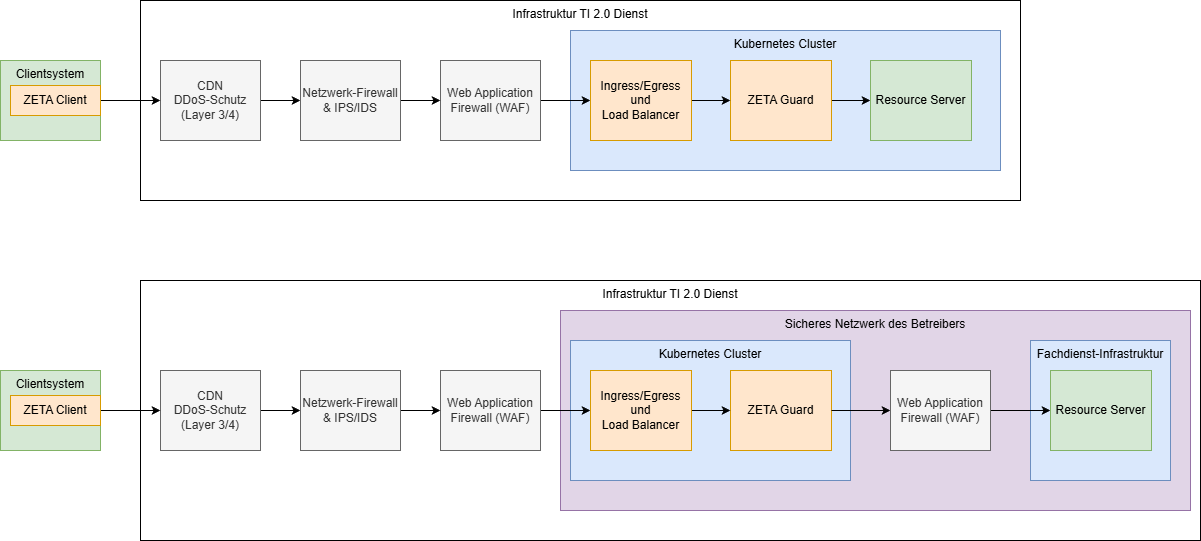

The diagram above was exported from draw.io. Its source (the exported page's mxGraphModel, read from the mxfile embedded in the PNG):
<mxGraphModel dx="2898" dy="1116" grid="1" gridSize="10" guides="1" tooltips="1" connect="1" arrows="1" fold="1" page="1" pageScale="1" pageWidth="1169" pageHeight="827" math="0" shadow="0">
  <root>
    <mxCell id="0" />
    <mxCell id="1" parent="0" />
    <mxCell id="OYYFwR0JGO8eYBcA3en9-2" value="Infrastruktur TI 2.0 Dienst" style="rounded=0;whiteSpace=wrap;html=1;verticalAlign=top;" vertex="1" parent="1">
      <mxGeometry x="440" y="360" width="1060" height="260" as="geometry" />
    </mxCell>
    <mxCell id="OYYFwR0JGO8eYBcA3en9-21" value="Sicheres Netzwerk des Betreibers" style="rounded=0;whiteSpace=wrap;html=1;verticalAlign=top;fillColor=#e1d5e7;strokeColor=#9673a6;" vertex="1" parent="1">
      <mxGeometry x="860" y="390" width="630" height="200" as="geometry" />
    </mxCell>
    <mxCell id="OYYFwR0JGO8eYBcA3en9-18" value="Fachdienst-Infrastruktur" style="rounded=0;whiteSpace=wrap;html=1;verticalAlign=top;fillColor=#dae8fc;strokeColor=#6c8ebf;" vertex="1" parent="1">
      <mxGeometry x="1330" y="420" width="140" height="140" as="geometry" />
    </mxCell>
    <mxCell id="wNfwXgeyBn939YUSDMje-18" value="Infrastruktur TI 2.0 Dienst" style="rounded=0;whiteSpace=wrap;html=1;verticalAlign=top;" parent="1" vertex="1">
      <mxGeometry x="440" y="80" width="880" height="200" as="geometry" />
    </mxCell>
    <mxCell id="wNfwXgeyBn939YUSDMje-19" value="Kubernetes Cluster" style="rounded=0;whiteSpace=wrap;html=1;verticalAlign=top;fillColor=#dae8fc;strokeColor=#6c8ebf;" parent="1" vertex="1">
      <mxGeometry x="870" y="110" width="430" height="140" as="geometry" />
    </mxCell>
    <mxCell id="wNfwXgeyBn939YUSDMje-20" style="edgeStyle=orthogonalEdgeStyle;rounded=0;orthogonalLoop=1;jettySize=auto;html=1;" parent="1" source="wNfwXgeyBn939YUSDMje-21" target="wNfwXgeyBn939YUSDMje-29" edge="1">
      <mxGeometry relative="1" as="geometry" />
    </mxCell>
    <mxCell id="wNfwXgeyBn939YUSDMje-21" value="&lt;div&gt;CDN&lt;/div&gt;&lt;div&gt;DDoS-Schutz&lt;/div&gt;&lt;div&gt;(Layer 3/4)&lt;/div&gt;" style="rounded=0;whiteSpace=wrap;html=1;fillColor=#f5f5f5;fontColor=#333333;strokeColor=#666666;" parent="1" vertex="1">
      <mxGeometry x="460" y="140" width="100" height="80" as="geometry" />
    </mxCell>
    <mxCell id="wNfwXgeyBn939YUSDMje-22" style="edgeStyle=orthogonalEdgeStyle;rounded=0;orthogonalLoop=1;jettySize=auto;html=1;" parent="1" source="wNfwXgeyBn939YUSDMje-23" target="wNfwXgeyBn939YUSDMje-21" edge="1">
      <mxGeometry relative="1" as="geometry" />
    </mxCell>
    <mxCell id="wNfwXgeyBn939YUSDMje-23" value="Clientsystem" style="rounded=0;whiteSpace=wrap;html=1;verticalAlign=top;fillColor=#d5e8d4;strokeColor=#82b366;" parent="1" vertex="1">
      <mxGeometry x="300" y="140" width="100" height="80" as="geometry" />
    </mxCell>
    <mxCell id="wNfwXgeyBn939YUSDMje-24" style="edgeStyle=orthogonalEdgeStyle;rounded=0;orthogonalLoop=1;jettySize=auto;html=1;entryX=0;entryY=0.5;entryDx=0;entryDy=0;" parent="1" source="wNfwXgeyBn939YUSDMje-25" target="wNfwXgeyBn939YUSDMje-30" edge="1">
      <mxGeometry relative="1" as="geometry" />
    </mxCell>
    <mxCell id="wNfwXgeyBn939YUSDMje-25" value="&lt;div style=&quot;text-align: start;&quot;&gt;ZETA Guard&lt;/div&gt;" style="rounded=0;whiteSpace=wrap;html=1;fillColor=#ffe6cc;strokeColor=#d79b00;" parent="1" vertex="1">
      <mxGeometry x="1030" y="140" width="101" height="80" as="geometry" />
    </mxCell>
    <mxCell id="wNfwXgeyBn939YUSDMje-26" style="edgeStyle=orthogonalEdgeStyle;rounded=0;orthogonalLoop=1;jettySize=auto;html=1;entryX=0;entryY=0.5;entryDx=0;entryDy=0;" parent="1" source="wNfwXgeyBn939YUSDMje-27" target="wNfwXgeyBn939YUSDMje-32" edge="1">
      <mxGeometry relative="1" as="geometry" />
    </mxCell>
    <mxCell id="wNfwXgeyBn939YUSDMje-27" value="&lt;div style=&quot;&quot;&gt;&lt;div&gt;&lt;span style=&quot;background-color: transparent; color: light-dark(rgb(51, 51, 51), rgb(193, 193, 193));&quot;&gt;Web Application&lt;/span&gt;&lt;/div&gt;&lt;div&gt;&lt;span style=&quot;background-color: transparent; color: light-dark(rgb(51, 51, 51), rgb(193, 193, 193));&quot;&gt;Firewall (WAF)&lt;/span&gt;&lt;/div&gt;&lt;/div&gt;" style="rounded=0;whiteSpace=wrap;html=1;align=center;fillColor=#f5f5f5;fontColor=#333333;strokeColor=#666666;" parent="1" vertex="1">
      <mxGeometry x="740" y="140" width="100" height="80" as="geometry" />
    </mxCell>
    <mxCell id="wNfwXgeyBn939YUSDMje-28" style="edgeStyle=orthogonalEdgeStyle;rounded=0;orthogonalLoop=1;jettySize=auto;html=1;entryX=0;entryY=0.5;entryDx=0;entryDy=0;" parent="1" source="wNfwXgeyBn939YUSDMje-29" target="wNfwXgeyBn939YUSDMje-27" edge="1">
      <mxGeometry relative="1" as="geometry" />
    </mxCell>
    <mxCell id="wNfwXgeyBn939YUSDMje-29" value="&lt;div&gt;Netzwerk-Firewall&lt;/div&gt;&lt;div&gt;&amp;amp; IPS/IDS&lt;/div&gt;" style="rounded=0;whiteSpace=wrap;html=1;fillColor=#f5f5f5;fontColor=#333333;strokeColor=#666666;" parent="1" vertex="1">
      <mxGeometry x="600" y="140" width="100" height="80" as="geometry" />
    </mxCell>
    <mxCell id="wNfwXgeyBn939YUSDMje-30" value="&lt;div style=&quot;text-align: start;&quot;&gt;Resource Server&lt;/div&gt;" style="rounded=0;whiteSpace=wrap;html=1;fillColor=#d5e8d4;strokeColor=#82b366;" parent="1" vertex="1">
      <mxGeometry x="1170" y="140" width="101" height="80" as="geometry" />
    </mxCell>
    <mxCell id="wNfwXgeyBn939YUSDMje-31" value="ZETA Client" style="rounded=0;whiteSpace=wrap;html=1;fillColor=#ffe6cc;strokeColor=#d79b00;" parent="1" vertex="1">
      <mxGeometry x="310" y="165" width="90" height="30" as="geometry" />
    </mxCell>
    <mxCell id="2" style="edgeStyle=none;html=1;entryX=0;entryY=0.5;entryDx=0;entryDy=0;" parent="1" source="wNfwXgeyBn939YUSDMje-32" target="wNfwXgeyBn939YUSDMje-25" edge="1">
      <mxGeometry relative="1" as="geometry" />
    </mxCell>
    <mxCell id="wNfwXgeyBn939YUSDMje-32" value="&lt;div style=&quot;&quot;&gt;Ingress/Egress und&lt;/div&gt;&lt;div style=&quot;&quot;&gt;Load Balancer&lt;/div&gt;" style="rounded=0;whiteSpace=wrap;html=1;fillColor=#ffe6cc;strokeColor=#d79b00;align=center;" parent="1" vertex="1">
      <mxGeometry x="890" y="140" width="101" height="80" as="geometry" />
    </mxCell>
    <mxCell id="OYYFwR0JGO8eYBcA3en9-3" value="Kubernetes Cluster" style="rounded=0;whiteSpace=wrap;html=1;verticalAlign=top;fillColor=#dae8fc;strokeColor=#6c8ebf;" vertex="1" parent="1">
      <mxGeometry x="870" y="420" width="280" height="140" as="geometry" />
    </mxCell>
    <mxCell id="OYYFwR0JGO8eYBcA3en9-4" style="edgeStyle=orthogonalEdgeStyle;rounded=0;orthogonalLoop=1;jettySize=auto;html=1;" edge="1" parent="1" source="OYYFwR0JGO8eYBcA3en9-5" target="OYYFwR0JGO8eYBcA3en9-13">
      <mxGeometry relative="1" as="geometry" />
    </mxCell>
    <mxCell id="OYYFwR0JGO8eYBcA3en9-5" value="&lt;div&gt;CDN&lt;/div&gt;&lt;div&gt;DDoS-Schutz&lt;/div&gt;&lt;div&gt;(Layer 3/4)&lt;/div&gt;" style="rounded=0;whiteSpace=wrap;html=1;fillColor=#f5f5f5;fontColor=#333333;strokeColor=#666666;" vertex="1" parent="1">
      <mxGeometry x="460" y="450" width="100" height="80" as="geometry" />
    </mxCell>
    <mxCell id="OYYFwR0JGO8eYBcA3en9-6" style="edgeStyle=orthogonalEdgeStyle;rounded=0;orthogonalLoop=1;jettySize=auto;html=1;" edge="1" parent="1" source="OYYFwR0JGO8eYBcA3en9-7" target="OYYFwR0JGO8eYBcA3en9-5">
      <mxGeometry relative="1" as="geometry" />
    </mxCell>
    <mxCell id="OYYFwR0JGO8eYBcA3en9-7" value="Clientsystem" style="rounded=0;whiteSpace=wrap;html=1;verticalAlign=top;fillColor=#d5e8d4;strokeColor=#82b366;" vertex="1" parent="1">
      <mxGeometry x="300" y="450" width="100" height="80" as="geometry" />
    </mxCell>
    <mxCell id="OYYFwR0JGO8eYBcA3en9-8" style="edgeStyle=orthogonalEdgeStyle;rounded=0;orthogonalLoop=1;jettySize=auto;html=1;entryX=0;entryY=0.5;entryDx=0;entryDy=0;" edge="1" parent="1" source="OYYFwR0JGO8eYBcA3en9-19" target="OYYFwR0JGO8eYBcA3en9-14">
      <mxGeometry relative="1" as="geometry" />
    </mxCell>
    <mxCell id="OYYFwR0JGO8eYBcA3en9-9" value="&lt;div style=&quot;text-align: start;&quot;&gt;ZETA Guard&lt;/div&gt;" style="rounded=0;whiteSpace=wrap;html=1;fillColor=#ffe6cc;strokeColor=#d79b00;" vertex="1" parent="1">
      <mxGeometry x="1030" y="450" width="101" height="80" as="geometry" />
    </mxCell>
    <mxCell id="OYYFwR0JGO8eYBcA3en9-10" style="edgeStyle=orthogonalEdgeStyle;rounded=0;orthogonalLoop=1;jettySize=auto;html=1;entryX=0;entryY=0.5;entryDx=0;entryDy=0;" edge="1" parent="1" source="OYYFwR0JGO8eYBcA3en9-11" target="OYYFwR0JGO8eYBcA3en9-17">
      <mxGeometry relative="1" as="geometry" />
    </mxCell>
    <mxCell id="OYYFwR0JGO8eYBcA3en9-11" value="&lt;div style=&quot;&quot;&gt;&lt;div&gt;&lt;span style=&quot;background-color: transparent; color: light-dark(rgb(51, 51, 51), rgb(193, 193, 193));&quot;&gt;Web Application&lt;/span&gt;&lt;/div&gt;&lt;div&gt;&lt;span style=&quot;background-color: transparent; color: light-dark(rgb(51, 51, 51), rgb(193, 193, 193));&quot;&gt;Firewall (WAF)&lt;/span&gt;&lt;/div&gt;&lt;/div&gt;" style="rounded=0;whiteSpace=wrap;html=1;align=center;fillColor=#f5f5f5;fontColor=#333333;strokeColor=#666666;" vertex="1" parent="1">
      <mxGeometry x="740" y="450" width="100" height="80" as="geometry" />
    </mxCell>
    <mxCell id="OYYFwR0JGO8eYBcA3en9-12" style="edgeStyle=orthogonalEdgeStyle;rounded=0;orthogonalLoop=1;jettySize=auto;html=1;entryX=0;entryY=0.5;entryDx=0;entryDy=0;" edge="1" parent="1" source="OYYFwR0JGO8eYBcA3en9-13" target="OYYFwR0JGO8eYBcA3en9-11">
      <mxGeometry relative="1" as="geometry" />
    </mxCell>
    <mxCell id="OYYFwR0JGO8eYBcA3en9-13" value="&lt;div&gt;Netzwerk-Firewall&lt;/div&gt;&lt;div&gt;&amp;amp; IPS/IDS&lt;/div&gt;" style="rounded=0;whiteSpace=wrap;html=1;fillColor=#f5f5f5;fontColor=#333333;strokeColor=#666666;" vertex="1" parent="1">
      <mxGeometry x="600" y="450" width="100" height="80" as="geometry" />
    </mxCell>
    <mxCell id="OYYFwR0JGO8eYBcA3en9-14" value="&lt;div style=&quot;text-align: start;&quot;&gt;Resource Server&lt;/div&gt;" style="rounded=0;whiteSpace=wrap;html=1;fillColor=#d5e8d4;strokeColor=#82b366;" vertex="1" parent="1">
      <mxGeometry x="1350" y="450" width="101" height="80" as="geometry" />
    </mxCell>
    <mxCell id="OYYFwR0JGO8eYBcA3en9-15" value="ZETA Client" style="rounded=0;whiteSpace=wrap;html=1;fillColor=#ffe6cc;strokeColor=#d79b00;" vertex="1" parent="1">
      <mxGeometry x="310" y="475" width="90" height="30" as="geometry" />
    </mxCell>
    <mxCell id="OYYFwR0JGO8eYBcA3en9-16" style="edgeStyle=none;html=1;entryX=0;entryY=0.5;entryDx=0;entryDy=0;" edge="1" parent="1" source="OYYFwR0JGO8eYBcA3en9-17" target="OYYFwR0JGO8eYBcA3en9-9">
      <mxGeometry relative="1" as="geometry" />
    </mxCell>
    <mxCell id="OYYFwR0JGO8eYBcA3en9-17" value="&lt;div style=&quot;&quot;&gt;Ingress/Egress und&lt;/div&gt;&lt;div style=&quot;&quot;&gt;Load Balancer&lt;/div&gt;" style="rounded=0;whiteSpace=wrap;html=1;fillColor=#ffe6cc;strokeColor=#d79b00;align=center;" vertex="1" parent="1">
      <mxGeometry x="890" y="450" width="101" height="80" as="geometry" />
    </mxCell>
    <mxCell id="OYYFwR0JGO8eYBcA3en9-20" value="" style="edgeStyle=orthogonalEdgeStyle;rounded=0;orthogonalLoop=1;jettySize=auto;html=1;entryX=0;entryY=0.5;entryDx=0;entryDy=0;" edge="1" parent="1" source="OYYFwR0JGO8eYBcA3en9-9" target="OYYFwR0JGO8eYBcA3en9-19">
      <mxGeometry relative="1" as="geometry">
        <mxPoint x="1131" y="490" as="sourcePoint" />
        <mxPoint x="1400" y="490" as="targetPoint" />
      </mxGeometry>
    </mxCell>
    <mxCell id="OYYFwR0JGO8eYBcA3en9-19" value="&lt;div style=&quot;&quot;&gt;&lt;div&gt;&lt;span style=&quot;background-color: transparent; color: light-dark(rgb(51, 51, 51), rgb(193, 193, 193));&quot;&gt;Web Application&lt;/span&gt;&lt;/div&gt;&lt;div&gt;&lt;span style=&quot;background-color: transparent; color: light-dark(rgb(51, 51, 51), rgb(193, 193, 193));&quot;&gt;Firewall (WAF)&lt;/span&gt;&lt;/div&gt;&lt;/div&gt;" style="rounded=0;whiteSpace=wrap;html=1;align=center;fillColor=#f5f5f5;fontColor=#333333;strokeColor=#666666;" vertex="1" parent="1">
      <mxGeometry x="1190" y="450" width="100" height="80" as="geometry" />
    </mxCell>
  </root>
</mxGraphModel>